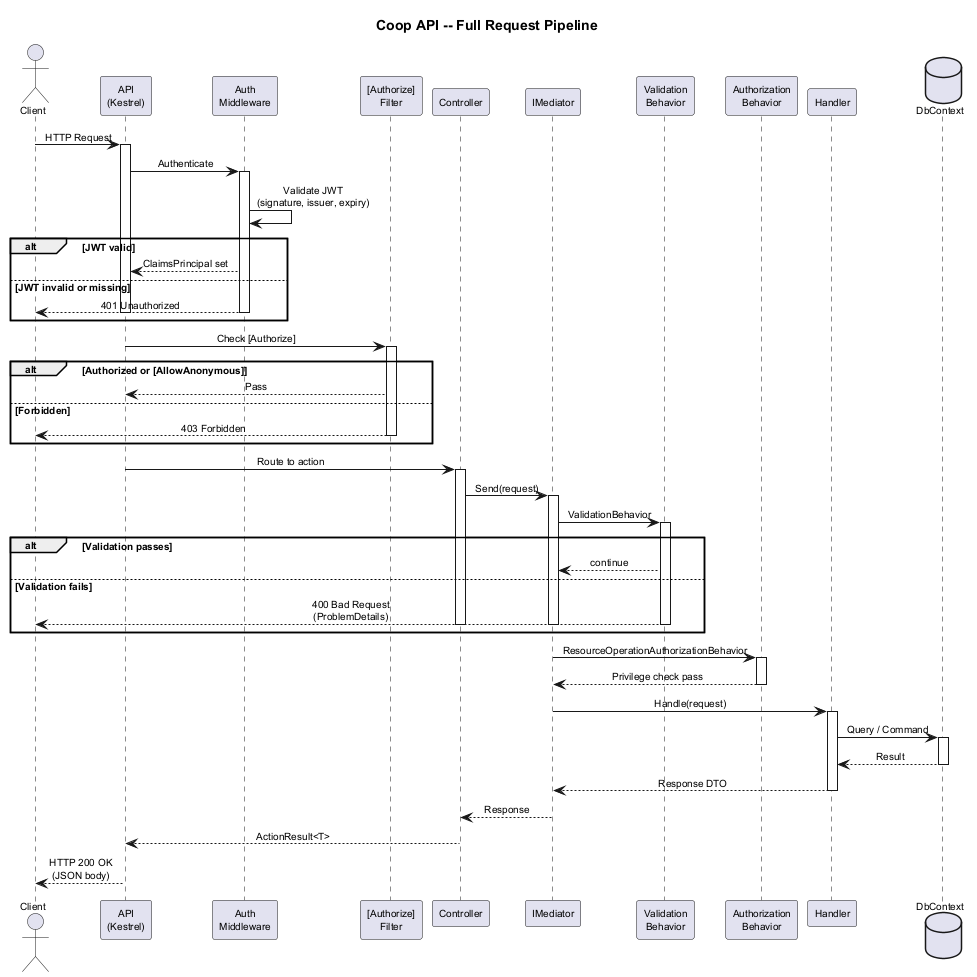

The diagram above was rendered by PlantUML. Its source (embedded in the PNG):
@startuml
skinparam defaultFontSize 10
skinparam sequenceMessageAlign center
skinparam shadowing false
skinparam responseMessageBelowArrow true

title Coop API -- Full Request Pipeline

actor Client
participant "API\n(Kestrel)" as API
participant "Auth\nMiddleware" as Auth
participant "[Authorize]\nFilter" as AuthZ
participant "Controller" as Ctrl
participant "IMediator" as Med
participant "Validation\nBehavior" as Val
participant "Authorization\nBehavior" as ResAuth
participant "Handler" as Handler
database "DbContext" as DB

Client -> API : HTTP Request
activate API

API -> Auth : Authenticate
activate Auth
Auth -> Auth : Validate JWT\n(signature, issuer, expiry)
alt JWT valid
  Auth --> API : ClaimsPrincipal set
else JWT invalid or missing
  Auth --> Client : 401 Unauthorized
  deactivate Auth
  deactivate API
end
deactivate Auth

API -> AuthZ : Check [Authorize]
activate AuthZ
alt Authorized or [AllowAnonymous]
  AuthZ --> API : Pass
else Forbidden
  AuthZ --> Client : 403 Forbidden
  deactivate AuthZ
  deactivate API
end
deactivate AuthZ

API -> Ctrl : Route to action
activate Ctrl
Ctrl -> Med : Send(request)
activate Med

Med -> Val : ValidationBehavior
activate Val
alt Validation passes
  Val --> Med : continue
else Validation fails
  Val --> Client : 400 Bad Request\n(ProblemDetails)
  deactivate Val
  deactivate Med
  deactivate Ctrl
  deactivate API
end
deactivate Val

Med -> ResAuth : ResourceOperationAuthorizationBehavior
activate ResAuth
ResAuth --> Med : Privilege check pass
deactivate ResAuth

Med -> Handler : Handle(request)
activate Handler
Handler -> DB : Query / Command
activate DB
DB --> Handler : Result
deactivate DB
Handler --> Med : Response DTO
deactivate Handler

Med --> Ctrl : Response
deactivate Med
Ctrl --> API : ActionResult<T>
deactivate Ctrl
API --> Client : HTTP 200 OK\n(JSON body)
deactivate API

@enduml